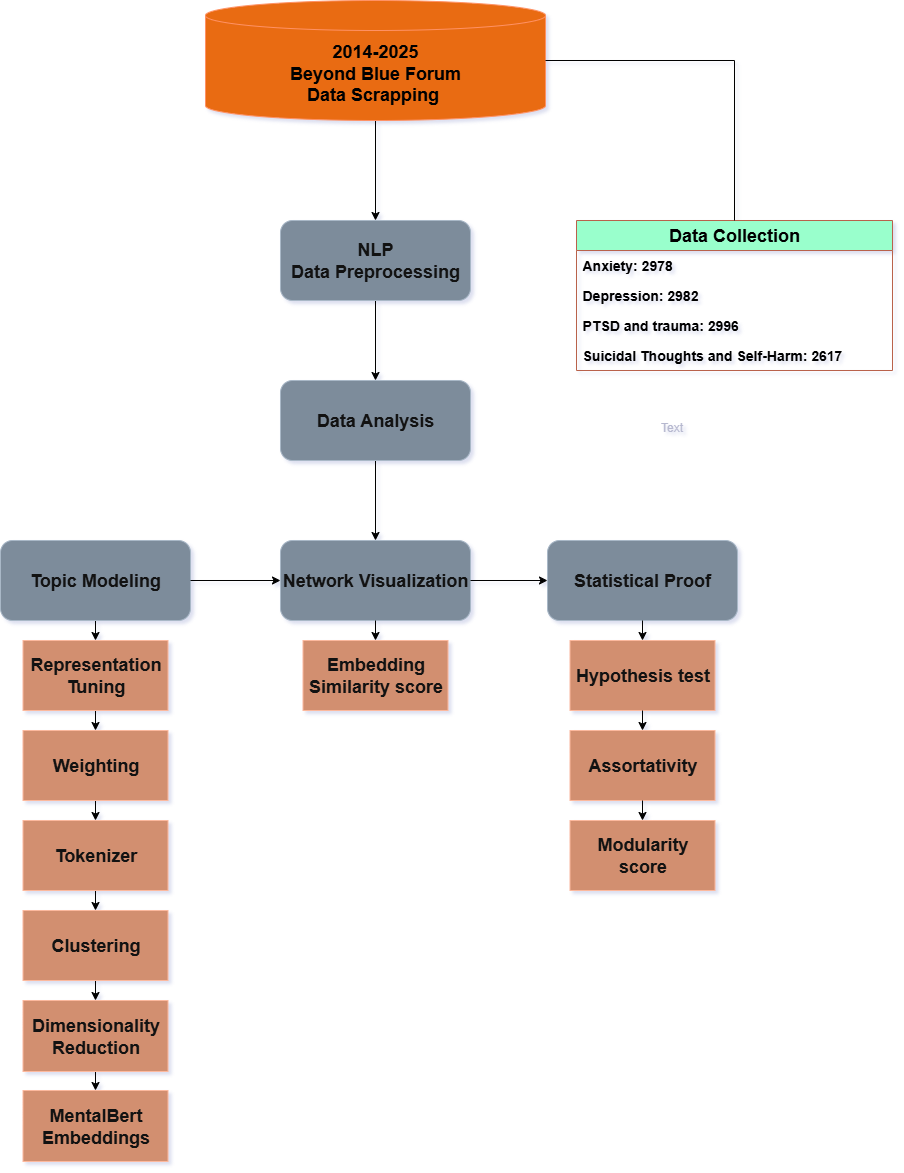

The diagram above was exported from draw.io. Its source (the exported page's mxGraphModel, read from the mxfile embedded in the PNG):
<mxGraphModel dx="1426" dy="744" grid="0" gridSize="10" guides="1" tooltips="1" connect="1" arrows="1" fold="1" page="1" pageScale="1" pageWidth="827" pageHeight="1169" background="light-dark(#FFFFFF,#FFFFFF)" math="0" shadow="1">
  <root>
    <mxCell id="0" />
    <mxCell id="1" parent="0" />
    <mxCell id="LpX3FGePF67GAeOUI3Us-13" value="" style="edgeStyle=orthogonalEdgeStyle;rounded=0;orthogonalLoop=1;jettySize=auto;html=1;strokeColor=light-dark(#000000,#000000);" parent="1" source="iuZL-tFA74sUk1OsT1QP-1" target="iuZL-tFA74sUk1OsT1QP-2" edge="1">
      <mxGeometry relative="1" as="geometry" />
    </mxCell>
    <mxCell id="iuZL-tFA74sUk1OsT1QP-1" value="&lt;div&gt;&lt;font style=&quot;font-size: 18px; color: light-dark(rgb(0, 0, 0), rgb(0, 0, 0));&quot;&gt;&lt;b&gt;2014-2025&lt;/b&gt;&lt;/font&gt;&lt;/div&gt;&lt;div&gt;&lt;font style=&quot;font-size: 18px; color: light-dark(rgb(0, 0, 0), rgb(0, 0, 0));&quot;&gt;&lt;b&gt;Beyond Blue Forum&lt;/b&gt;&lt;/font&gt;&lt;/div&gt;&lt;font style=&quot;font-size: 18px; color: light-dark(rgb(0, 0, 0), rgb(0, 0, 0));&quot;&gt;&lt;b&gt;Data Scrapping&amp;nbsp;&lt;/b&gt;&lt;/font&gt;" style="shape=cylinder3;whiteSpace=wrap;html=1;boundedLbl=1;backgroundOutline=1;size=15;fillColor=#fa6800;fontColor=#000000;strokeColor=#C73500;" parent="1" vertex="1">
      <mxGeometry x="675" y="80" width="340" height="120" as="geometry" />
    </mxCell>
    <mxCell id="LpX3FGePF67GAeOUI3Us-14" style="edgeStyle=orthogonalEdgeStyle;rounded=0;orthogonalLoop=1;jettySize=auto;html=1;exitX=0.5;exitY=1;exitDx=0;exitDy=0;entryX=0.5;entryY=0;entryDx=0;entryDy=0;strokeColor=light-dark(#000000,#000000);" parent="1" source="iuZL-tFA74sUk1OsT1QP-2" target="iuZL-tFA74sUk1OsT1QP-3" edge="1">
      <mxGeometry relative="1" as="geometry" />
    </mxCell>
    <mxCell id="iuZL-tFA74sUk1OsT1QP-2" value="&lt;font style=&quot;font-size: 18px;&quot;&gt;&lt;b&gt;NLP&lt;/b&gt;&lt;/font&gt;&lt;div&gt;&lt;font style=&quot;font-size: 18px;&quot;&gt;&lt;b&gt;Data Preprocessing&lt;/b&gt;&lt;/font&gt;&lt;/div&gt;" style="rounded=1;whiteSpace=wrap;html=1;fillColor=#647687;fontColor=#ffffff;strokeColor=#314354;" parent="1" vertex="1">
      <mxGeometry x="750" y="300" width="190" height="80" as="geometry" />
    </mxCell>
    <mxCell id="LpX3FGePF67GAeOUI3Us-15" style="edgeStyle=orthogonalEdgeStyle;rounded=0;orthogonalLoop=1;jettySize=auto;html=1;exitX=0.5;exitY=1;exitDx=0;exitDy=0;entryX=0.5;entryY=0;entryDx=0;entryDy=0;strokeColor=light-dark(#000000,#000000);" parent="1" source="iuZL-tFA74sUk1OsT1QP-3" target="iuZL-tFA74sUk1OsT1QP-8" edge="1">
      <mxGeometry relative="1" as="geometry" />
    </mxCell>
    <mxCell id="iuZL-tFA74sUk1OsT1QP-3" value="&lt;span style=&quot;font-size: 18px;&quot;&gt;&lt;b&gt;Data Analysis&lt;/b&gt;&lt;/span&gt;" style="rounded=1;whiteSpace=wrap;html=1;fillColor=#647687;fontColor=#ffffff;strokeColor=#314354;" parent="1" vertex="1">
      <mxGeometry x="750" y="460" width="190" height="80" as="geometry" />
    </mxCell>
    <mxCell id="LpX3FGePF67GAeOUI3Us-7" style="edgeStyle=orthogonalEdgeStyle;rounded=0;orthogonalLoop=1;jettySize=auto;html=1;exitX=0.5;exitY=1;exitDx=0;exitDy=0;entryX=0.5;entryY=0;entryDx=0;entryDy=0;strokeColor=light-dark(#000000,#000000);" parent="1" source="iuZL-tFA74sUk1OsT1QP-4" target="LpX3FGePF67GAeOUI3Us-1" edge="1">
      <mxGeometry relative="1" as="geometry" />
    </mxCell>
    <mxCell id="iuZL-tFA74sUk1OsT1QP-4" value="&lt;span style=&quot;font-size: 18px;&quot;&gt;&lt;b&gt;Topic Modeling&lt;/b&gt;&lt;/span&gt;" style="rounded=1;whiteSpace=wrap;html=1;fillColor=#647687;fontColor=#ffffff;strokeColor=#314354;" parent="1" vertex="1">
      <mxGeometry x="470" y="620" width="190" height="80" as="geometry" />
    </mxCell>
    <mxCell id="iuZL-tFA74sUk1OsT1QP-8" value="&lt;div&gt;&lt;b style=&quot;font-size: 18px; background-color: transparent; color: light-dark(rgb(255, 255, 255), rgb(18, 18, 18));&quot;&gt;Network Visualization&lt;/b&gt;&lt;/div&gt;" style="rounded=1;whiteSpace=wrap;html=1;fillColor=#647687;fontColor=#ffffff;strokeColor=#314354;" parent="1" vertex="1">
      <mxGeometry x="750" y="620" width="190" height="80" as="geometry" />
    </mxCell>
    <mxCell id="Y6cbBsGR5biEdfKrUGYh-3" value="" style="edgeStyle=orthogonalEdgeStyle;rounded=0;orthogonalLoop=1;jettySize=auto;html=1;" parent="1" source="iuZL-tFA74sUk1OsT1QP-9" target="Y6cbBsGR5biEdfKrUGYh-1" edge="1">
      <mxGeometry relative="1" as="geometry" />
    </mxCell>
    <mxCell id="iuZL-tFA74sUk1OsT1QP-9" value="&lt;span style=&quot;font-weight: bold; font-size: 18px;&quot;&gt;Statistical Proof&lt;/span&gt;" style="rounded=1;whiteSpace=wrap;html=1;fillColor=#647687;fontColor=#ffffff;strokeColor=#314354;" parent="1" vertex="1">
      <mxGeometry x="1017" y="620" width="190" height="80" as="geometry" />
    </mxCell>
    <mxCell id="LpX3FGePF67GAeOUI3Us-8" style="edgeStyle=orthogonalEdgeStyle;rounded=0;orthogonalLoop=1;jettySize=auto;html=1;exitX=0.5;exitY=1;exitDx=0;exitDy=0;entryX=0.5;entryY=0;entryDx=0;entryDy=0;strokeColor=light-dark(#000000,#000000);" parent="1" source="LpX3FGePF67GAeOUI3Us-1" target="LpX3FGePF67GAeOUI3Us-2" edge="1">
      <mxGeometry relative="1" as="geometry" />
    </mxCell>
    <mxCell id="LpX3FGePF67GAeOUI3Us-1" value="&lt;b&gt;&lt;font style=&quot;font-size: 18px;&quot;&gt;Representation Tuning&lt;/font&gt;&lt;/b&gt;" style="rounded=0;whiteSpace=wrap;html=1;fillColor=#a0522d;strokeColor=#6D1F00;fontColor=#ffffff;" parent="1" vertex="1">
      <mxGeometry x="492.5" y="720" width="145" height="70" as="geometry" />
    </mxCell>
    <mxCell id="LpX3FGePF67GAeOUI3Us-9" style="edgeStyle=orthogonalEdgeStyle;rounded=0;orthogonalLoop=1;jettySize=auto;html=1;exitX=0.5;exitY=1;exitDx=0;exitDy=0;entryX=0.5;entryY=0;entryDx=0;entryDy=0;strokeColor=light-dark(#000000,#000000);" parent="1" source="LpX3FGePF67GAeOUI3Us-2" target="LpX3FGePF67GAeOUI3Us-3" edge="1">
      <mxGeometry relative="1" as="geometry" />
    </mxCell>
    <mxCell id="LpX3FGePF67GAeOUI3Us-2" value="&lt;b&gt;&lt;font style=&quot;font-size: 18px;&quot;&gt;Weighting&lt;/font&gt;&lt;/b&gt;&lt;span style=&quot;color: rgba(0, 0, 0, 0); font-family: monospace; font-size: 0px; text-align: start; text-wrap-mode: nowrap;&quot;&gt;%3CmxGraphModel%3E%3Croot%3E%3CmxCell%20id%3D%220%22%2F%3E%3CmxCell%20id%3D%221%22%20parent%3D%220%22%2F%3E%3CmxCell%20id%3D%222%22%20value%3D%22%26lt%3Bb%26gt%3BRepresentation%20Tuning%26lt%3B%2Fb%26gt%3B%22%20style%3D%22rounded%3D0%3BwhiteSpace%3Dwrap%3Bhtml%3D1%3BfillColor%3D%23647687%3BstrokeColor%3D%23314354%3BfontColor%3D%23ffffff%3B%22%20vertex%3D%221%22%20parent%3D%221%22%3E%3CmxGeometry%20x%3D%22115%22%20y%3D%22880%22%20width%3D%22120%22%20height%3D%2260%22%20as%3D%22geometry%22%2F%3E%3C%2FmxCell%3E%3C%2Froot%3E%3C%2FmxGraphModel%3E&lt;/span&gt;" style="rounded=0;whiteSpace=wrap;html=1;fillColor=#a0522d;strokeColor=#6D1F00;fontColor=#ffffff;" parent="1" vertex="1">
      <mxGeometry x="492.5" y="810" width="145" height="70" as="geometry" />
    </mxCell>
    <mxCell id="LpX3FGePF67GAeOUI3Us-10" style="edgeStyle=orthogonalEdgeStyle;rounded=0;orthogonalLoop=1;jettySize=auto;html=1;exitX=0.5;exitY=1;exitDx=0;exitDy=0;entryX=0.5;entryY=0;entryDx=0;entryDy=0;strokeColor=light-dark(#000000,#000000);" parent="1" source="LpX3FGePF67GAeOUI3Us-3" target="LpX3FGePF67GAeOUI3Us-4" edge="1">
      <mxGeometry relative="1" as="geometry" />
    </mxCell>
    <mxCell id="LpX3FGePF67GAeOUI3Us-3" value="&lt;b&gt;&lt;font style=&quot;font-size: 18px;&quot;&gt;Tokenizer&lt;/font&gt;&lt;/b&gt;" style="rounded=0;whiteSpace=wrap;html=1;fillColor=#a0522d;strokeColor=#6D1F00;fontColor=#ffffff;" parent="1" vertex="1">
      <mxGeometry x="492.5" y="900" width="145" height="70" as="geometry" />
    </mxCell>
    <mxCell id="LpX3FGePF67GAeOUI3Us-11" style="edgeStyle=orthogonalEdgeStyle;rounded=0;orthogonalLoop=1;jettySize=auto;html=1;exitX=0.5;exitY=1;exitDx=0;exitDy=0;entryX=0.5;entryY=0;entryDx=0;entryDy=0;strokeColor=light-dark(#000000,#000000);" parent="1" source="LpX3FGePF67GAeOUI3Us-4" target="LpX3FGePF67GAeOUI3Us-5" edge="1">
      <mxGeometry relative="1" as="geometry" />
    </mxCell>
    <mxCell id="LpX3FGePF67GAeOUI3Us-4" value="&lt;b&gt;&lt;font style=&quot;font-size: 18px;&quot;&gt;Clustering&lt;/font&gt;&lt;/b&gt;" style="rounded=0;whiteSpace=wrap;html=1;fillColor=#a0522d;strokeColor=#6D1F00;fontColor=#ffffff;" parent="1" vertex="1">
      <mxGeometry x="492.5" y="990" width="145" height="70" as="geometry" />
    </mxCell>
    <mxCell id="LpX3FGePF67GAeOUI3Us-12" style="edgeStyle=orthogonalEdgeStyle;rounded=0;orthogonalLoop=1;jettySize=auto;html=1;exitX=0.5;exitY=1;exitDx=0;exitDy=0;entryX=0.5;entryY=0;entryDx=0;entryDy=0;strokeColor=light-dark(#000000,#000000);" parent="1" source="LpX3FGePF67GAeOUI3Us-5" target="LpX3FGePF67GAeOUI3Us-6" edge="1">
      <mxGeometry relative="1" as="geometry" />
    </mxCell>
    <mxCell id="LpX3FGePF67GAeOUI3Us-5" value="&lt;b&gt;&lt;font style=&quot;font-size: 18px;&quot;&gt;Dimensionality&lt;/font&gt;&lt;/b&gt;&lt;div&gt;&lt;b&gt;&lt;font style=&quot;font-size: 18px;&quot;&gt;Reduction&lt;/font&gt;&lt;/b&gt;&lt;/div&gt;" style="rounded=0;whiteSpace=wrap;html=1;fillColor=#a0522d;strokeColor=#6D1F00;fontColor=#ffffff;" parent="1" vertex="1">
      <mxGeometry x="492.5" y="1080" width="145" height="71" as="geometry" />
    </mxCell>
    <mxCell id="LpX3FGePF67GAeOUI3Us-6" value="&lt;b&gt;&lt;font style=&quot;font-size: 18px;&quot;&gt;MentalBert&lt;/font&gt;&lt;/b&gt;&lt;div&gt;&lt;b&gt;&lt;font style=&quot;font-size: 18px;&quot;&gt;Embeddings&lt;/font&gt;&lt;/b&gt;&lt;/div&gt;" style="rounded=0;whiteSpace=wrap;html=1;fillColor=#a0522d;strokeColor=#6D1F00;fontColor=#ffffff;" parent="1" vertex="1">
      <mxGeometry x="492.5" y="1170" width="145" height="71" as="geometry" />
    </mxCell>
    <mxCell id="LpX3FGePF67GAeOUI3Us-19" value="Text" style="text;html=1;align=center;verticalAlign=middle;resizable=0;points=[];autosize=1;strokeColor=none;fillColor=none;fontColor=#393C56;" parent="1" vertex="1">
      <mxGeometry x="1121" y="494" width="40" height="26" as="geometry" />
    </mxCell>
    <mxCell id="LpX3FGePF67GAeOUI3Us-20" value="&lt;span style=&quot;font-size: 18px; font-weight: 700;&quot;&gt;Data Collection&lt;/span&gt;" style="swimlane;fontStyle=0;childLayout=stackLayout;horizontal=1;startSize=30;horizontalStack=0;resizeParent=1;resizeParentMax=0;resizeLast=0;collapsible=1;marginBottom=0;whiteSpace=wrap;html=1;strokeColor=#E07A5F;fontColor=light-dark(#000000,#000000);fillColor=light-dark(#F2CC8F,#99FFCC);labelBackgroundColor=none;labelBorderColor=none;textShadow=0;" parent="1" vertex="1">
      <mxGeometry x="1046" y="300" width="316" height="150" as="geometry">
        <mxRectangle x="1123" y="253" width="166" height="34" as="alternateBounds" />
      </mxGeometry>
    </mxCell>
    <mxCell id="LpX3FGePF67GAeOUI3Us-21" value="&lt;font style=&quot;color: light-dark(rgb(0, 0, 0), rgb(0, 0, 0)); font-size: 14px;&quot;&gt;&lt;b style=&quot;&quot;&gt;Anxiety: 2978&lt;/b&gt;&lt;/font&gt;" style="text;strokeColor=none;fillColor=none;align=left;verticalAlign=middle;spacingLeft=4;spacingRight=4;overflow=hidden;points=[[0,0.5],[1,0.5]];portConstraint=eastwest;rotatable=0;whiteSpace=wrap;html=1;fontColor=#393C56;" parent="LpX3FGePF67GAeOUI3Us-20" vertex="1">
      <mxGeometry y="30" width="316" height="30" as="geometry" />
    </mxCell>
    <mxCell id="LpX3FGePF67GAeOUI3Us-22" value="&lt;span&gt;&lt;font style=&quot;color: light-dark(rgb(0, 0, 0), rgb(0, 0, 0)); font-size: 14px;&quot;&gt;&lt;b style=&quot;&quot;&gt;Depression: 2982&lt;/b&gt;&lt;/font&gt;&lt;/span&gt;" style="text;strokeColor=none;fillColor=none;align=left;verticalAlign=middle;spacingLeft=4;spacingRight=4;overflow=hidden;points=[[0,0.5],[1,0.5]];portConstraint=eastwest;rotatable=0;whiteSpace=wrap;html=1;fontColor=#393C56;" parent="LpX3FGePF67GAeOUI3Us-20" vertex="1">
      <mxGeometry y="60" width="316" height="30" as="geometry" />
    </mxCell>
    <mxCell id="LpX3FGePF67GAeOUI3Us-23" value="&lt;span&gt;&lt;font style=&quot;color: light-dark(rgb(0, 0, 0), rgb(0, 0, 0)); font-size: 14px;&quot;&gt;&lt;b style=&quot;&quot;&gt;PTSD and trauma: 2996&lt;/b&gt;&lt;/font&gt;&lt;/span&gt;" style="text;strokeColor=none;fillColor=none;align=left;verticalAlign=middle;spacingLeft=4;spacingRight=4;overflow=hidden;points=[[0,0.5],[1,0.5]];portConstraint=eastwest;rotatable=0;whiteSpace=wrap;html=1;fontColor=#393C56;" parent="LpX3FGePF67GAeOUI3Us-20" vertex="1">
      <mxGeometry y="90" width="316" height="30" as="geometry" />
    </mxCell>
    <mxCell id="LpX3FGePF67GAeOUI3Us-26" style="text;strokeColor=none;fillColor=none;align=left;verticalAlign=middle;spacingLeft=4;spacingRight=4;overflow=hidden;points=[[0,0.5],[1,0.5]];portConstraint=eastwest;rotatable=0;whiteSpace=wrap;html=1;fontColor=#393C56;" parent="LpX3FGePF67GAeOUI3Us-20" vertex="1">
      <mxGeometry y="120" width="316" height="30" as="geometry" />
    </mxCell>
    <mxCell id="LpX3FGePF67GAeOUI3Us-25" value="&lt;b&gt;&lt;font style=&quot;color: light-dark(rgb(0, 0, 0), rgb(0, 0, 0)); font-size: 14px;&quot; face=&quot;Helvetica&quot;&gt;Suicidal Thoughts and Self-Harm: 2617&lt;/font&gt;&lt;/b&gt;" style="text;strokeColor=none;fillColor=none;align=left;verticalAlign=middle;spacingLeft=4;spacingRight=4;overflow=hidden;points=[[0,0.5],[1,0.5]];portConstraint=eastwest;rotatable=0;whiteSpace=wrap;html=1;fontColor=#393C56;" parent="1" vertex="1">
      <mxGeometry x="1046" y="420" width="279" height="30" as="geometry" />
    </mxCell>
    <mxCell id="LpX3FGePF67GAeOUI3Us-27" value="" style="endArrow=none;html=1;rounded=0;entryX=0.5;entryY=0;entryDx=0;entryDy=0;exitX=1;exitY=0.5;exitDx=0;exitDy=0;strokeColor=light-dark(#000000,#000000);exitPerimeter=0;" parent="1" source="iuZL-tFA74sUk1OsT1QP-1" target="LpX3FGePF67GAeOUI3Us-20" edge="1">
      <mxGeometry width="50" height="50" relative="1" as="geometry">
        <mxPoint x="1166" y="142" as="sourcePoint" />
        <mxPoint x="1316" y="142" as="targetPoint" />
        <Array as="points">
          <mxPoint x="1204" y="140" />
        </Array>
      </mxGeometry>
    </mxCell>
    <mxCell id="LpX3FGePF67GAeOUI3Us-28" value="&lt;b&gt;&lt;font style=&quot;font-size: 18px;&quot;&gt;Embedding&lt;/font&gt;&lt;/b&gt;&lt;div&gt;&lt;b&gt;&lt;font style=&quot;font-size: 18px;&quot;&gt;Similarity score&lt;/font&gt;&lt;/b&gt;&lt;/div&gt;" style="rounded=0;whiteSpace=wrap;html=1;fillColor=#a0522d;strokeColor=#6D1F00;fontColor=#ffffff;" parent="1" vertex="1">
      <mxGeometry x="772.5" y="720" width="145" height="70" as="geometry" />
    </mxCell>
    <mxCell id="LpX3FGePF67GAeOUI3Us-30" style="edgeStyle=orthogonalEdgeStyle;rounded=0;orthogonalLoop=1;jettySize=auto;html=1;exitX=0.5;exitY=1;exitDx=0;exitDy=0;entryX=0.5;entryY=0;entryDx=0;entryDy=0;strokeColor=light-dark(#000000,#000000);" parent="1" source="iuZL-tFA74sUk1OsT1QP-8" target="LpX3FGePF67GAeOUI3Us-28" edge="1">
      <mxGeometry relative="1" as="geometry">
        <mxPoint x="880" y="730" as="sourcePoint" />
        <mxPoint x="880" y="750" as="targetPoint" />
      </mxGeometry>
    </mxCell>
    <mxCell id="Y6cbBsGR5biEdfKrUGYh-1" value="&lt;span style=&quot;font-size: 18px;&quot;&gt;&lt;b&gt;Hypothesis test&lt;/b&gt;&lt;/span&gt;" style="rounded=0;whiteSpace=wrap;html=1;fillColor=#a0522d;strokeColor=#6D1F00;fontColor=#ffffff;" parent="1" vertex="1">
      <mxGeometry x="1039.5" y="720" width="145" height="70" as="geometry" />
    </mxCell>
    <mxCell id="Y6cbBsGR5biEdfKrUGYh-2" style="edgeStyle=orthogonalEdgeStyle;rounded=0;orthogonalLoop=1;jettySize=auto;html=1;exitX=0.5;exitY=1;exitDx=0;exitDy=0;entryX=0.5;entryY=0;entryDx=0;entryDy=0;strokeColor=light-dark(#000000,#000000);" parent="1" source="iuZL-tFA74sUk1OsT1QP-9" target="Y6cbBsGR5biEdfKrUGYh-1" edge="1">
      <mxGeometry relative="1" as="geometry">
        <mxPoint x="1154.5" y="833" as="sourcePoint" />
        <mxPoint x="1189.5" y="883" as="targetPoint" />
      </mxGeometry>
    </mxCell>
    <mxCell id="Y6cbBsGR5biEdfKrUGYh-4" value="&lt;span style=&quot;font-size: 18px;&quot;&gt;&lt;b&gt;Assortativity&lt;/b&gt;&lt;/span&gt;" style="rounded=0;whiteSpace=wrap;html=1;fillColor=#a0522d;strokeColor=#6D1F00;fontColor=#ffffff;" parent="1" vertex="1">
      <mxGeometry x="1039.5" y="810" width="145" height="70" as="geometry" />
    </mxCell>
    <mxCell id="Y6cbBsGR5biEdfKrUGYh-5" value="&lt;span style=&quot;font-size: 18px;&quot;&gt;&lt;b&gt;Modularity&lt;/b&gt;&lt;/span&gt;&lt;div&gt;&lt;span style=&quot;font-size: 18px;&quot;&gt;&lt;b&gt;score&lt;/b&gt;&lt;/span&gt;&lt;/div&gt;" style="rounded=0;whiteSpace=wrap;html=1;fillColor=#a0522d;strokeColor=#6D1F00;fontColor=#ffffff;" parent="1" vertex="1">
      <mxGeometry x="1039.5" y="900" width="145" height="70" as="geometry" />
    </mxCell>
    <mxCell id="Y6cbBsGR5biEdfKrUGYh-7" style="edgeStyle=orthogonalEdgeStyle;rounded=0;orthogonalLoop=1;jettySize=auto;html=1;exitX=0.5;exitY=1;exitDx=0;exitDy=0;strokeColor=light-dark(#000000,#000000);entryX=0.5;entryY=0;entryDx=0;entryDy=0;" parent="1" source="Y6cbBsGR5biEdfKrUGYh-1" target="Y6cbBsGR5biEdfKrUGYh-4" edge="1">
      <mxGeometry relative="1" as="geometry">
        <mxPoint x="1274" y="871" as="sourcePoint" />
        <mxPoint x="1274" y="886" as="targetPoint" />
      </mxGeometry>
    </mxCell>
    <mxCell id="Y6cbBsGR5biEdfKrUGYh-8" style="edgeStyle=orthogonalEdgeStyle;rounded=0;orthogonalLoop=1;jettySize=auto;html=1;exitX=0.5;exitY=1;exitDx=0;exitDy=0;strokeColor=light-dark(#000000,#000000);entryX=0.5;entryY=0;entryDx=0;entryDy=0;" parent="1" source="Y6cbBsGR5biEdfKrUGYh-4" target="Y6cbBsGR5biEdfKrUGYh-5" edge="1">
      <mxGeometry relative="1" as="geometry">
        <mxPoint x="1255" y="998" as="sourcePoint" />
        <mxPoint x="1400" y="1085" as="targetPoint" />
      </mxGeometry>
    </mxCell>
    <mxCell id="uv1skmK1hxPLfkLjeeuB-2" style="edgeStyle=orthogonalEdgeStyle;rounded=0;orthogonalLoop=1;jettySize=auto;html=1;exitX=1;exitY=0.5;exitDx=0;exitDy=0;entryX=0;entryY=0.5;entryDx=0;entryDy=0;strokeColor=light-dark(#000000,#000000);" parent="1" source="iuZL-tFA74sUk1OsT1QP-4" target="iuZL-tFA74sUk1OsT1QP-8" edge="1">
      <mxGeometry relative="1" as="geometry">
        <mxPoint x="704" y="676" as="sourcePoint" />
        <mxPoint x="704" y="696" as="targetPoint" />
      </mxGeometry>
    </mxCell>
    <mxCell id="uv1skmK1hxPLfkLjeeuB-3" style="edgeStyle=orthogonalEdgeStyle;rounded=0;orthogonalLoop=1;jettySize=auto;html=1;exitX=1;exitY=0.5;exitDx=0;exitDy=0;entryX=0;entryY=0.5;entryDx=0;entryDy=0;strokeColor=light-dark(#000000,#000000);" parent="1" source="iuZL-tFA74sUk1OsT1QP-8" target="iuZL-tFA74sUk1OsT1QP-9" edge="1">
      <mxGeometry relative="1" as="geometry">
        <mxPoint x="814" y="676" as="sourcePoint" />
        <mxPoint x="904" y="676" as="targetPoint" />
      </mxGeometry>
    </mxCell>
  </root>
</mxGraphModel>